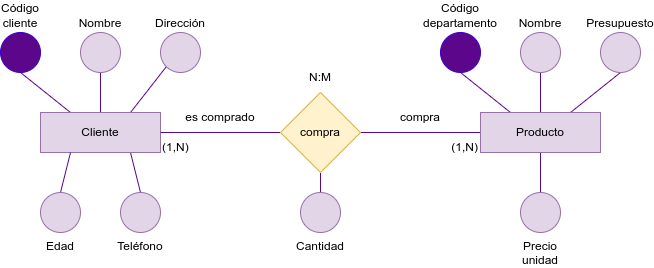

The diagram above was exported from draw.io. Its source (the exported page's mxGraphModel, read from the mxfile embedded in the PNG):
<mxGraphModel dx="1656" dy="606" grid="1" gridSize="10" guides="1" tooltips="1" connect="1" arrows="1" fold="1" page="1" pageScale="1" pageWidth="850" pageHeight="1100" math="0" shadow="0">
  <root>
    <mxCell id="0" />
    <mxCell id="1" parent="0" />
    <mxCell id="2" style="edgeStyle=none;html=1;exitX=0.25;exitY=0;exitDx=0;exitDy=0;entryX=0.5;entryY=1;entryDx=0;entryDy=0;strokeColor=#5C068C;endArrow=none;endFill=0;" parent="1" source="5" target="13" edge="1">
      <mxGeometry relative="1" as="geometry" />
    </mxCell>
    <mxCell id="3" style="edgeStyle=none;html=1;exitX=0.5;exitY=0;exitDx=0;exitDy=0;entryX=0.5;entryY=1;entryDx=0;entryDy=0;strokeColor=#5C068C;endArrow=none;endFill=0;" parent="1" source="5" target="14" edge="1">
      <mxGeometry relative="1" as="geometry" />
    </mxCell>
    <mxCell id="4" style="edgeStyle=none;html=1;exitX=0.75;exitY=0;exitDx=0;exitDy=0;entryX=0.5;entryY=1;entryDx=0;entryDy=0;strokeColor=#5C068C;endArrow=none;endFill=0;" parent="1" source="5" target="15" edge="1">
      <mxGeometry relative="1" as="geometry" />
    </mxCell>
    <mxCell id="19" style="edgeStyle=none;html=1;exitX=0;exitY=0.5;exitDx=0;exitDy=0;entryX=1;entryY=0.5;entryDx=0;entryDy=0;endArrow=none;endFill=0;strokeColor=#5C068C;" parent="1" source="5" target="17" edge="1">
      <mxGeometry relative="1" as="geometry" />
    </mxCell>
    <mxCell id="33" style="edgeStyle=none;html=1;exitX=0.5;exitY=1;exitDx=0;exitDy=0;entryX=0.5;entryY=0;entryDx=0;entryDy=0;strokeColor=#5C068C;endArrow=none;endFill=0;" parent="1" source="5" target="32" edge="1">
      <mxGeometry relative="1" as="geometry" />
    </mxCell>
    <mxCell id="5" value="Producto" style="rounded=0;whiteSpace=wrap;html=1;fillColor=#e1d5e7;strokeColor=#9673a6;" parent="1" vertex="1">
      <mxGeometry x="440" y="200" width="120" height="40" as="geometry" />
    </mxCell>
    <mxCell id="6" style="edgeStyle=none;html=1;exitX=0.25;exitY=0;exitDx=0;exitDy=0;entryX=0.5;entryY=1;entryDx=0;entryDy=0;strokeColor=#5C068C;endArrow=none;endFill=0;" parent="1" source="16" target="10" edge="1">
      <mxGeometry relative="1" as="geometry">
        <mxPoint x="30" y="200" as="sourcePoint" />
      </mxGeometry>
    </mxCell>
    <mxCell id="7" style="edgeStyle=none;html=1;exitX=0.5;exitY=0;exitDx=0;exitDy=0;entryX=0.5;entryY=1;entryDx=0;entryDy=0;strokeColor=#5C068C;endArrow=none;endFill=0;" parent="1" source="16" target="11" edge="1">
      <mxGeometry relative="1" as="geometry">
        <mxPoint x="60" y="200" as="sourcePoint" />
      </mxGeometry>
    </mxCell>
    <mxCell id="8" style="edgeStyle=none;html=1;entryX=0;entryY=1;entryDx=0;entryDy=0;strokeColor=#5C068C;endArrow=none;endFill=0;" parent="1" target="12" edge="1">
      <mxGeometry relative="1" as="geometry">
        <mxPoint x="90" y="200" as="sourcePoint" />
        <mxPoint x="140" y="160" as="targetPoint" />
      </mxGeometry>
    </mxCell>
    <mxCell id="10" value="Código cliente" style="ellipse;whiteSpace=wrap;html=1;aspect=fixed;fillColor=#5C068C;fontColor=#000000;strokeColor=#3700CC;verticalAlign=bottom;labelPosition=center;verticalLabelPosition=top;align=center;" parent="1" vertex="1">
      <mxGeometry x="-40" y="120" width="40" height="40" as="geometry" />
    </mxCell>
    <mxCell id="11" value="Nombre" style="ellipse;whiteSpace=wrap;html=1;aspect=fixed;fillColor=#e1d5e7;strokeColor=#9673a6;verticalAlign=bottom;labelPosition=center;verticalLabelPosition=top;align=center;" parent="1" vertex="1">
      <mxGeometry x="40" y="120" width="40" height="40" as="geometry" />
    </mxCell>
    <mxCell id="12" value="Dirección" style="ellipse;whiteSpace=wrap;html=1;aspect=fixed;fillColor=#e1d5e7;strokeColor=#9673a6;verticalAlign=bottom;labelPosition=center;verticalLabelPosition=top;align=center;" parent="1" vertex="1">
      <mxGeometry x="120" y="120" width="40" height="40" as="geometry" />
    </mxCell>
    <mxCell id="13" value="Código departamento" style="ellipse;whiteSpace=wrap;html=1;aspect=fixed;fillColor=#5C068C;fontColor=#000000;strokeColor=#3700CC;verticalAlign=bottom;labelPosition=center;verticalLabelPosition=top;align=center;" parent="1" vertex="1">
      <mxGeometry x="400" y="120" width="40" height="40" as="geometry" />
    </mxCell>
    <mxCell id="14" value="Nombre" style="ellipse;whiteSpace=wrap;html=1;aspect=fixed;fillColor=#e1d5e7;strokeColor=#9673a6;verticalAlign=bottom;labelPosition=center;verticalLabelPosition=top;align=center;" parent="1" vertex="1">
      <mxGeometry x="480" y="120" width="40" height="40" as="geometry" />
    </mxCell>
    <mxCell id="15" value="Presupuesto" style="ellipse;whiteSpace=wrap;html=1;aspect=fixed;fillColor=#e1d5e7;strokeColor=#9673a6;verticalAlign=bottom;labelPosition=center;verticalLabelPosition=top;align=center;" parent="1" vertex="1">
      <mxGeometry x="560" y="120" width="40" height="40" as="geometry" />
    </mxCell>
    <mxCell id="29" style="edgeStyle=none;html=1;exitX=0.75;exitY=1;exitDx=0;exitDy=0;entryX=0.5;entryY=0;entryDx=0;entryDy=0;strokeColor=#5C068C;endArrow=none;endFill=0;" parent="1" source="16" target="28" edge="1">
      <mxGeometry relative="1" as="geometry" />
    </mxCell>
    <mxCell id="16" value="Cliente" style="rounded=0;whiteSpace=wrap;html=1;fillColor=#e1d5e7;strokeColor=#9673a6;" parent="1" vertex="1">
      <mxGeometry y="200" width="120" height="40" as="geometry" />
    </mxCell>
    <mxCell id="20" style="edgeStyle=none;html=1;exitX=0;exitY=0.5;exitDx=0;exitDy=0;entryX=1;entryY=0.5;entryDx=0;entryDy=0;endArrow=none;endFill=0;strokeColor=#5C068C;" parent="1" source="17" target="16" edge="1">
      <mxGeometry relative="1" as="geometry" />
    </mxCell>
    <mxCell id="31" style="edgeStyle=none;html=1;exitX=0.5;exitY=1;exitDx=0;exitDy=0;entryX=0.5;entryY=0;entryDx=0;entryDy=0;strokeColor=#5C068C;endArrow=none;endFill=0;" parent="1" source="17" target="30" edge="1">
      <mxGeometry relative="1" as="geometry" />
    </mxCell>
    <mxCell id="17" value="compra" style="rhombus;whiteSpace=wrap;html=1;fillColor=#fff2cc;strokeColor=#d6b656;" parent="1" vertex="1">
      <mxGeometry x="240" y="180" width="80" height="80" as="geometry" />
    </mxCell>
    <mxCell id="21" value="es comprado" style="text;html=1;strokeColor=none;fillColor=none;align=center;verticalAlign=middle;whiteSpace=wrap;rounded=0;" parent="1" vertex="1">
      <mxGeometry x="120" y="190" width="120" height="30" as="geometry" />
    </mxCell>
    <mxCell id="22" value="compra" style="text;html=1;strokeColor=none;fillColor=none;align=center;verticalAlign=middle;whiteSpace=wrap;rounded=0;" parent="1" vertex="1">
      <mxGeometry x="320" y="190" width="120" height="30" as="geometry" />
    </mxCell>
    <mxCell id="23" value="N:M" style="text;html=1;strokeColor=none;fillColor=none;align=center;verticalAlign=middle;whiteSpace=wrap;rounded=0;" parent="1" vertex="1">
      <mxGeometry x="220" y="150" width="120" height="30" as="geometry" />
    </mxCell>
    <mxCell id="24" value="(1,N)" style="text;html=1;strokeColor=none;fillColor=none;align=left;verticalAlign=middle;whiteSpace=wrap;rounded=0;" parent="1" vertex="1">
      <mxGeometry x="120" y="220" width="120" height="30" as="geometry" />
    </mxCell>
    <mxCell id="25" value="(1,N)" style="text;html=1;strokeColor=none;fillColor=none;align=right;verticalAlign=middle;whiteSpace=wrap;rounded=0;" parent="1" vertex="1">
      <mxGeometry x="320" y="220" width="120" height="30" as="geometry" />
    </mxCell>
    <mxCell id="27" style="edgeStyle=none;html=1;exitX=0.5;exitY=0;exitDx=0;exitDy=0;entryX=0.25;entryY=1;entryDx=0;entryDy=0;endArrow=none;endFill=0;strokeColor=#5C068C;" parent="1" source="26" target="16" edge="1">
      <mxGeometry relative="1" as="geometry" />
    </mxCell>
    <mxCell id="26" value="Edad" style="ellipse;whiteSpace=wrap;html=1;aspect=fixed;fillColor=#e1d5e7;strokeColor=#9673a6;verticalAlign=top;labelPosition=center;verticalLabelPosition=bottom;align=center;" parent="1" vertex="1">
      <mxGeometry y="280" width="40" height="40" as="geometry" />
    </mxCell>
    <mxCell id="28" value="Teléfono" style="ellipse;whiteSpace=wrap;html=1;aspect=fixed;fillColor=#e1d5e7;strokeColor=#9673a6;verticalAlign=top;labelPosition=center;verticalLabelPosition=bottom;align=center;" parent="1" vertex="1">
      <mxGeometry x="80" y="280" width="40" height="40" as="geometry" />
    </mxCell>
    <mxCell id="30" value="Cantidad" style="ellipse;whiteSpace=wrap;html=1;aspect=fixed;fillColor=#e1d5e7;strokeColor=#9673a6;verticalAlign=top;labelPosition=center;verticalLabelPosition=bottom;align=center;" parent="1" vertex="1">
      <mxGeometry x="260" y="280" width="40" height="40" as="geometry" />
    </mxCell>
    <mxCell id="32" value="Precio unidad" style="ellipse;whiteSpace=wrap;html=1;aspect=fixed;fillColor=#e1d5e7;strokeColor=#9673a6;verticalAlign=top;labelPosition=center;verticalLabelPosition=bottom;align=center;" parent="1" vertex="1">
      <mxGeometry x="480" y="280" width="40" height="40" as="geometry" />
    </mxCell>
  </root>
</mxGraphModel>